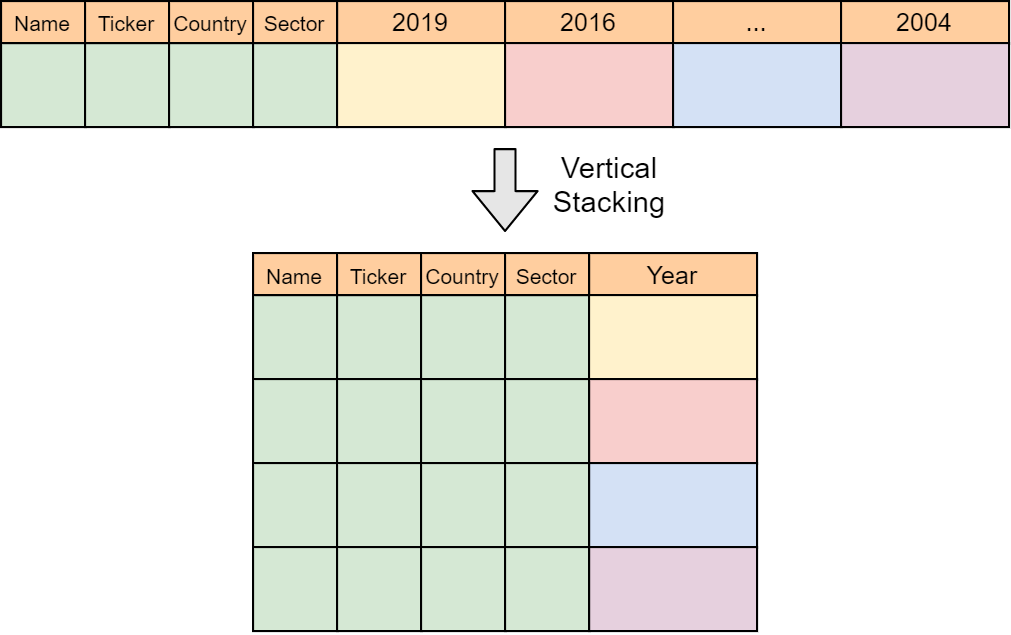

The diagram above was exported from draw.io. Its source (the exported page's mxGraphModel, read from the mxfile embedded in the PNG):
<mxGraphModel dx="791" dy="363" grid="1" gridSize="10" guides="1" tooltips="1" connect="1" arrows="1" fold="1" page="1" pageScale="1" pageWidth="827" pageHeight="1169" math="0" shadow="0">
  <root>
    <mxCell id="0" />
    <mxCell id="1" parent="0" />
    <mxCell id="C28ZzDmrZftIIqVuvZ7d-17" value="" style="rounded=0;whiteSpace=wrap;html=1;fillColor=#FFCE9F;" parent="1" vertex="1">
      <mxGeometry x="200" y="200" width="40" height="20" as="geometry" />
    </mxCell>
    <mxCell id="C28ZzDmrZftIIqVuvZ7d-18" value="" style="rounded=0;whiteSpace=wrap;html=1;fillColor=#FFCE9F;" parent="1" vertex="1">
      <mxGeometry x="240" y="200" width="40" height="20" as="geometry" />
    </mxCell>
    <mxCell id="C28ZzDmrZftIIqVuvZ7d-19" value="" style="rounded=0;whiteSpace=wrap;html=1;fillColor=#FFCE9F;" parent="1" vertex="1">
      <mxGeometry x="280" y="200" width="40" height="20" as="geometry" />
    </mxCell>
    <mxCell id="C28ZzDmrZftIIqVuvZ7d-24" value="" style="rounded=0;whiteSpace=wrap;html=1;fillColor=#D5E8D4;" parent="1" vertex="1">
      <mxGeometry x="160" y="200" width="40" height="20" as="geometry" />
    </mxCell>
    <mxCell id="C28ZzDmrZftIIqVuvZ7d-32" value="2019" style="rounded=0;whiteSpace=wrap;html=1;fillColor=#FFCE9F;" parent="1" vertex="1">
      <mxGeometry x="320" y="200" width="80" height="20" as="geometry" />
    </mxCell>
    <mxCell id="C28ZzDmrZftIIqVuvZ7d-35" value="" style="rounded=0;whiteSpace=wrap;html=1;fillColor=#D5E8D4;" parent="1" vertex="1">
      <mxGeometry x="160" y="220" width="40" height="40" as="geometry" />
    </mxCell>
    <mxCell id="C28ZzDmrZftIIqVuvZ7d-36" value="" style="rounded=0;whiteSpace=wrap;html=1;fillColor=#D5E8D4;" parent="1" vertex="1">
      <mxGeometry x="200" y="220" width="40" height="40" as="geometry" />
    </mxCell>
    <mxCell id="C28ZzDmrZftIIqVuvZ7d-37" value="" style="rounded=0;whiteSpace=wrap;html=1;fillColor=#D5E8D4;" parent="1" vertex="1">
      <mxGeometry x="240" y="220" width="40" height="40" as="geometry" />
    </mxCell>
    <mxCell id="C28ZzDmrZftIIqVuvZ7d-38" value="" style="rounded=0;whiteSpace=wrap;html=1;fillColor=#D5E8D4;" parent="1" vertex="1">
      <mxGeometry x="280" y="220" width="40" height="40" as="geometry" />
    </mxCell>
    <mxCell id="C28ZzDmrZftIIqVuvZ7d-39" value="" style="rounded=0;whiteSpace=wrap;html=1;fillColor=#FFF2CC;" parent="1" vertex="1">
      <mxGeometry x="320" y="220" width="80" height="40" as="geometry" />
    </mxCell>
    <mxCell id="C28ZzDmrZftIIqVuvZ7d-40" value="2016" style="rounded=0;whiteSpace=wrap;html=1;fillColor=#FFCE9F;" parent="1" vertex="1">
      <mxGeometry x="400" y="200" width="80" height="20" as="geometry" />
    </mxCell>
    <mxCell id="C28ZzDmrZftIIqVuvZ7d-41" value="" style="rounded=0;whiteSpace=wrap;html=1;fillColor=#F8CECC;" parent="1" vertex="1">
      <mxGeometry x="400" y="220" width="80" height="40" as="geometry" />
    </mxCell>
    <mxCell id="C28ZzDmrZftIIqVuvZ7d-42" value="..." style="rounded=0;whiteSpace=wrap;html=1;fillColor=#FFCE9F;" parent="1" vertex="1">
      <mxGeometry x="480" y="200" width="80" height="20" as="geometry" />
    </mxCell>
    <mxCell id="C28ZzDmrZftIIqVuvZ7d-43" value="" style="rounded=0;whiteSpace=wrap;html=1;fillColor=#D4E1F5;" parent="1" vertex="1">
      <mxGeometry x="480" y="220" width="80" height="40" as="geometry" />
    </mxCell>
    <mxCell id="C28ZzDmrZftIIqVuvZ7d-44" value="2004" style="rounded=0;whiteSpace=wrap;html=1;fillColor=#FFCE9F;" parent="1" vertex="1">
      <mxGeometry x="560" y="200" width="80" height="20" as="geometry" />
    </mxCell>
    <mxCell id="C28ZzDmrZftIIqVuvZ7d-45" value="" style="rounded=0;whiteSpace=wrap;html=1;fillColor=#E6D0DE;" parent="1" vertex="1">
      <mxGeometry x="560" y="220" width="80" height="40" as="geometry" />
    </mxCell>
    <mxCell id="C28ZzDmrZftIIqVuvZ7d-46" value="&lt;span style=&quot;font-size: 10px&quot;&gt;Name&lt;/span&gt;" style="rounded=0;whiteSpace=wrap;html=1;fillColor=#FFCE9F;" parent="1" vertex="1">
      <mxGeometry x="160" y="200" width="40" height="20" as="geometry" />
    </mxCell>
    <mxCell id="C28ZzDmrZftIIqVuvZ7d-47" value="&lt;font style=&quot;font-size: 10px&quot;&gt;Ticker&lt;/font&gt;" style="rounded=0;whiteSpace=wrap;html=1;fillColor=#FFCE9F;" parent="1" vertex="1">
      <mxGeometry x="200" y="200" width="40" height="20" as="geometry" />
    </mxCell>
    <mxCell id="C28ZzDmrZftIIqVuvZ7d-48" value="&lt;font style=&quot;font-size: 10px&quot;&gt;Country&lt;/font&gt;" style="rounded=0;whiteSpace=wrap;html=1;fillColor=#FFCE9F;" parent="1" vertex="1">
      <mxGeometry x="240" y="200" width="40" height="20" as="geometry" />
    </mxCell>
    <mxCell id="C28ZzDmrZftIIqVuvZ7d-49" value="&lt;font style=&quot;font-size: 10px&quot;&gt;Sector&lt;/font&gt;" style="rounded=0;whiteSpace=wrap;html=1;fillColor=#FFCE9F;" parent="1" vertex="1">
      <mxGeometry x="280" y="200" width="40" height="20" as="geometry" />
    </mxCell>
    <mxCell id="C28ZzDmrZftIIqVuvZ7d-50" value="" style="rounded=0;whiteSpace=wrap;html=1;fillColor=#FFCE9F;" parent="1" vertex="1">
      <mxGeometry x="320" y="320" width="40" height="20" as="geometry" />
    </mxCell>
    <mxCell id="C28ZzDmrZftIIqVuvZ7d-51" value="" style="rounded=0;whiteSpace=wrap;html=1;fillColor=#FFCE9F;" parent="1" vertex="1">
      <mxGeometry x="360" y="320" width="40" height="20" as="geometry" />
    </mxCell>
    <mxCell id="C28ZzDmrZftIIqVuvZ7d-52" value="" style="rounded=0;whiteSpace=wrap;html=1;fillColor=#FFCE9F;" parent="1" vertex="1">
      <mxGeometry x="400" y="320" width="40" height="20" as="geometry" />
    </mxCell>
    <mxCell id="C28ZzDmrZftIIqVuvZ7d-53" value="" style="rounded=0;whiteSpace=wrap;html=1;fillColor=#FFCE9F;" parent="1" vertex="1">
      <mxGeometry x="280" y="320" width="40" height="20" as="geometry" />
    </mxCell>
    <mxCell id="C28ZzDmrZftIIqVuvZ7d-54" value="Year" style="rounded=0;whiteSpace=wrap;html=1;fillColor=#FFCE9F;" parent="1" vertex="1">
      <mxGeometry x="440" y="320" width="80" height="20" as="geometry" />
    </mxCell>
    <mxCell id="C28ZzDmrZftIIqVuvZ7d-55" value="" style="rounded=0;whiteSpace=wrap;html=1;fillColor=#D5E8D4;" parent="1" vertex="1">
      <mxGeometry x="280" y="340" width="40" height="40" as="geometry" />
    </mxCell>
    <mxCell id="C28ZzDmrZftIIqVuvZ7d-56" value="" style="rounded=0;whiteSpace=wrap;html=1;fillColor=#D5E8D4;" parent="1" vertex="1">
      <mxGeometry x="320" y="340" width="40" height="40" as="geometry" />
    </mxCell>
    <mxCell id="C28ZzDmrZftIIqVuvZ7d-57" value="" style="rounded=0;whiteSpace=wrap;html=1;fillColor=#D5E8D4;" parent="1" vertex="1">
      <mxGeometry x="360" y="340" width="40" height="40" as="geometry" />
    </mxCell>
    <mxCell id="C28ZzDmrZftIIqVuvZ7d-58" value="" style="rounded=0;whiteSpace=wrap;html=1;fillColor=#D5E8D4;" parent="1" vertex="1">
      <mxGeometry x="400" y="340" width="40" height="40" as="geometry" />
    </mxCell>
    <mxCell id="C28ZzDmrZftIIqVuvZ7d-59" value="" style="rounded=0;whiteSpace=wrap;html=1;fillColor=#FFF2CC;" parent="1" vertex="1">
      <mxGeometry x="440" y="340" width="80" height="40" as="geometry" />
    </mxCell>
    <mxCell id="C28ZzDmrZftIIqVuvZ7d-61" value="" style="rounded=0;whiteSpace=wrap;html=1;fillColor=#F8CECC;" parent="1" vertex="1">
      <mxGeometry x="440" y="380" width="80" height="40" as="geometry" />
    </mxCell>
    <mxCell id="C28ZzDmrZftIIqVuvZ7d-63" value="" style="rounded=0;whiteSpace=wrap;html=1;fillColor=#D4E1F5;" parent="1" vertex="1">
      <mxGeometry x="440" y="420" width="80" height="40" as="geometry" />
    </mxCell>
    <mxCell id="C28ZzDmrZftIIqVuvZ7d-65" value="" style="rounded=0;whiteSpace=wrap;html=1;fillColor=#E6D0DE;" parent="1" vertex="1">
      <mxGeometry x="440" y="460" width="80" height="40" as="geometry" />
    </mxCell>
    <mxCell id="C28ZzDmrZftIIqVuvZ7d-66" value="&lt;span style=&quot;font-size: 10px&quot;&gt;Name&lt;/span&gt;" style="rounded=0;whiteSpace=wrap;html=1;fillColor=#FFCE9F;" parent="1" vertex="1">
      <mxGeometry x="280" y="320" width="40" height="20" as="geometry" />
    </mxCell>
    <mxCell id="C28ZzDmrZftIIqVuvZ7d-67" value="&lt;font style=&quot;font-size: 10px&quot;&gt;Ticker&lt;/font&gt;" style="rounded=0;whiteSpace=wrap;html=1;fillColor=#FFCE9F;" parent="1" vertex="1">
      <mxGeometry x="320" y="320" width="40" height="20" as="geometry" />
    </mxCell>
    <mxCell id="C28ZzDmrZftIIqVuvZ7d-68" value="&lt;font style=&quot;font-size: 10px&quot;&gt;Country&lt;/font&gt;" style="rounded=0;whiteSpace=wrap;html=1;fillColor=#FFCE9F;" parent="1" vertex="1">
      <mxGeometry x="360" y="320" width="40" height="20" as="geometry" />
    </mxCell>
    <mxCell id="C28ZzDmrZftIIqVuvZ7d-69" value="&lt;font style=&quot;font-size: 10px&quot;&gt;Sector&lt;/font&gt;" style="rounded=0;whiteSpace=wrap;html=1;fillColor=#FFCE9F;" parent="1" vertex="1">
      <mxGeometry x="400" y="320" width="40" height="20" as="geometry" />
    </mxCell>
    <mxCell id="C28ZzDmrZftIIqVuvZ7d-106" value="" style="rounded=0;whiteSpace=wrap;html=1;fillColor=#D5E8D4;" parent="1" vertex="1">
      <mxGeometry x="280" y="380" width="40" height="40" as="geometry" />
    </mxCell>
    <mxCell id="C28ZzDmrZftIIqVuvZ7d-107" value="" style="rounded=0;whiteSpace=wrap;html=1;fillColor=#D5E8D4;" parent="1" vertex="1">
      <mxGeometry x="320" y="380" width="40" height="40" as="geometry" />
    </mxCell>
    <mxCell id="C28ZzDmrZftIIqVuvZ7d-108" value="" style="rounded=0;whiteSpace=wrap;html=1;fillColor=#D5E8D4;" parent="1" vertex="1">
      <mxGeometry x="360" y="380" width="40" height="40" as="geometry" />
    </mxCell>
    <mxCell id="C28ZzDmrZftIIqVuvZ7d-109" value="" style="rounded=0;whiteSpace=wrap;html=1;fillColor=#D5E8D4;" parent="1" vertex="1">
      <mxGeometry x="400" y="380" width="40" height="40" as="geometry" />
    </mxCell>
    <mxCell id="C28ZzDmrZftIIqVuvZ7d-110" value="" style="rounded=0;whiteSpace=wrap;html=1;fillColor=#D5E8D4;" parent="1" vertex="1">
      <mxGeometry x="280" y="420" width="40" height="40" as="geometry" />
    </mxCell>
    <mxCell id="C28ZzDmrZftIIqVuvZ7d-111" value="" style="rounded=0;whiteSpace=wrap;html=1;fillColor=#D5E8D4;" parent="1" vertex="1">
      <mxGeometry x="320" y="420" width="40" height="40" as="geometry" />
    </mxCell>
    <mxCell id="C28ZzDmrZftIIqVuvZ7d-112" value="" style="rounded=0;whiteSpace=wrap;html=1;fillColor=#D5E8D4;" parent="1" vertex="1">
      <mxGeometry x="360" y="420" width="40" height="40" as="geometry" />
    </mxCell>
    <mxCell id="C28ZzDmrZftIIqVuvZ7d-113" value="" style="rounded=0;whiteSpace=wrap;html=1;fillColor=#D5E8D4;" parent="1" vertex="1">
      <mxGeometry x="400" y="420" width="40" height="40" as="geometry" />
    </mxCell>
    <mxCell id="C28ZzDmrZftIIqVuvZ7d-118" value="" style="rounded=0;whiteSpace=wrap;html=1;fillColor=#D5E8D4;" parent="1" vertex="1">
      <mxGeometry x="280" y="460" width="40" height="40" as="geometry" />
    </mxCell>
    <mxCell id="C28ZzDmrZftIIqVuvZ7d-119" value="" style="rounded=0;whiteSpace=wrap;html=1;fillColor=#D5E8D4;" parent="1" vertex="1">
      <mxGeometry x="320" y="460" width="40" height="40" as="geometry" />
    </mxCell>
    <mxCell id="C28ZzDmrZftIIqVuvZ7d-120" value="" style="rounded=0;whiteSpace=wrap;html=1;fillColor=#D5E8D4;" parent="1" vertex="1">
      <mxGeometry x="360" y="460" width="40" height="40" as="geometry" />
    </mxCell>
    <mxCell id="C28ZzDmrZftIIqVuvZ7d-121" value="" style="rounded=0;whiteSpace=wrap;html=1;fillColor=#D5E8D4;" parent="1" vertex="1">
      <mxGeometry x="400" y="460" width="40" height="40" as="geometry" />
    </mxCell>
    <mxCell id="C28ZzDmrZftIIqVuvZ7d-123" value="" style="shape=flexArrow;endArrow=classic;html=1;fillColor=#E6E6E6;" parent="1" edge="1">
      <mxGeometry width="50" height="50" relative="1" as="geometry">
        <mxPoint x="400" y="270" as="sourcePoint" />
        <mxPoint x="400" y="310" as="targetPoint" />
      </mxGeometry>
    </mxCell>
    <mxCell id="C28ZzDmrZftIIqVuvZ7d-124" value="&lt;font style=&quot;font-size: 14px&quot;&gt;Vertical Stacking&lt;/font&gt;" style="text;html=1;strokeColor=none;fillColor=none;align=center;verticalAlign=middle;whiteSpace=wrap;rounded=0;" parent="1" vertex="1">
      <mxGeometry x="430" y="277" width="40" height="20" as="geometry" />
    </mxCell>
  </root>
</mxGraphModel>